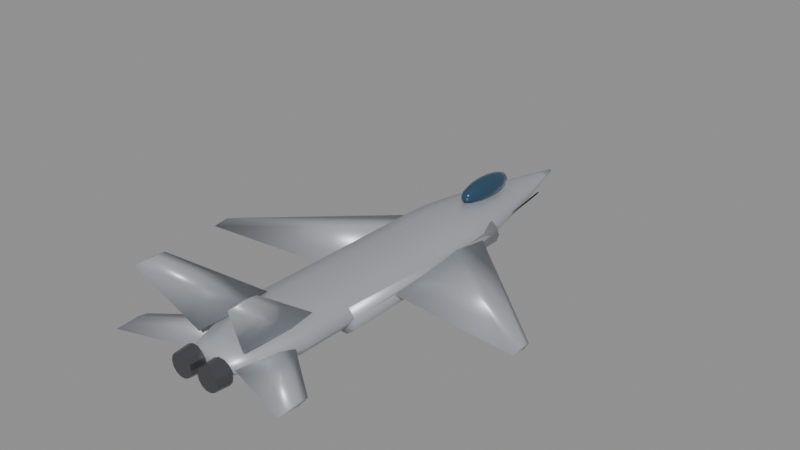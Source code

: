 # Source: f22.blend  (saved by Blender 5.0.119; exported with 4.5.12 LTS)
import bpy
from mathutils import Matrix  # noqa: F401  (used for matrix-valued properties, if any)

bpy.ops.wm.read_factory_settings(use_empty=True)
scene = bpy.context.scene
scene.name = 'Scene'

# ---- materials (node trees are filled in below, after node groups)
mat_body_f22 = bpy.data.materials.new('Body_f22')
mat_body_f22.diffuse_color = (0.46, 0.48, 0.52, 1.0)
mat_canopy = bpy.data.materials.new('Canopy')
mat_canopy.diffuse_color = (0.05, 0.12, 0.2, 1.0)
mat_detail = bpy.data.materials.new('Detail')
mat_detail.diffuse_color = (0.12, 0.12, 0.13, 1.0)

# ---- material node trees
mat_body_f22.use_nodes = True; mat_body_f22.node_tree.nodes.clear()
_N = mat_body_f22.node_tree.nodes; _L = mat_body_f22.node_tree.links
n0 = _N.new('ShaderNodeBsdfPrincipled'); n0.name = 'Principled BSDF'; n0.location = (-200, 100)
n0.inputs[0].default_value = (0.46, 0.48, 0.52, 1.0)
n0.inputs[1].default_value = 0.35
n0.inputs[2].default_value = 0.4
n1 = _N.new('ShaderNodeOutputMaterial'); n1.name = 'Material Output'; n1.location = (200, 100)
_L.new(n0.outputs[0], n1.inputs[0])
n1.is_active_output = True
mat_canopy.use_nodes = True; mat_canopy.node_tree.nodes.clear()
_N = mat_canopy.node_tree.nodes; _L = mat_canopy.node_tree.links
n0 = _N.new('ShaderNodeBsdfPrincipled'); n0.name = 'Principled BSDF'; n0.location = (-200, 100)
n0.inputs[0].default_value = (0.05, 0.12, 0.2, 1.0)
n0.inputs[1].default_value = 0.6
n0.inputs[2].default_value = 0.08
n1 = _N.new('ShaderNodeOutputMaterial'); n1.name = 'Material Output'; n1.location = (200, 100)
_L.new(n0.outputs[0], n1.inputs[0])
n1.is_active_output = True
mat_detail.use_nodes = True; mat_detail.node_tree.nodes.clear()
_N = mat_detail.node_tree.nodes; _L = mat_detail.node_tree.links
n0 = _N.new('ShaderNodeBsdfPrincipled'); n0.name = 'Principled BSDF'; n0.location = (-200, 100)
n0.inputs[0].default_value = (0.12, 0.12, 0.13, 1.0)
n0.inputs[1].default_value = 0.7
n0.inputs[2].default_value = 0.35
n1 = _N.new('ShaderNodeOutputMaterial'); n1.name = 'Material Output'; n1.location = (200, 100)
_L.new(n0.outputs[0], n1.inputs[0])
n1.is_active_output = True

# ---- meshes
me_f22_body = bpy.data.meshes.new('f22_Body')
me_f22_body.from_pydata([(0.9345, -9.45, 0.08788), (0.756, -9.45, 0.3228), (0.2888, -9.45, 0.4679), (-0.2888, -9.45, 0.4679), (-0.756, -9.45, 0.3228), (-0.9345, -9.45, 0.08788), (-0.756, -9.45, -0.147), (-0.2888, -9.45, -0.2921), (0.2888, -9.45, -0.2921), (0.756, -9.45, -0.147), (1.224, -8.591, 0.0799), (0.9903, -8.591, 0.3876), (0.3783, -8.591, 0.5777), (-0.3783, -8.591, 0.5777), (-0.9903, -8.591, 0.3876), (-1.224, -8.591, 0.0799), (-0.9903, -8.591, -0.2278), (-0.3783, -8.591, -0.4179), (0.3783, -8.591, -0.4179), (0.9903, -8.591, -0.2278), (1.514, -7.732, 0.07191), (1.225, -7.732, 0.4524), (0.4678, -7.732, 0.6875), (-0.4678, -7.732, 0.6875), (-1.225, -7.732, 0.4524), (-1.514, -7.732, 0.07191), (-1.225, -7.732, -0.3085), (-0.4678, -7.732, -0.5437), (0.4678, -7.732, -0.5437), (1.225, -7.732, -0.3085), (1.699, -6.873, 0.06392), (1.375, -6.873, 0.491), (0.5251, -6.873, 0.7549), (-0.5251, -6.873, 0.7549), (-1.375, -6.873, 0.491), (-1.699, -6.873, 0.06392), (-1.375, -6.873, -0.3631), (-0.5251, -6.873, -0.627), (0.5251, -6.873, -0.627), (1.375, -6.873, -0.3631), (1.699, -6.014, 0.05593), (1.375, -6.014, 0.483), (0.5251, -6.014, 0.7469), (-0.5251, -6.014, 0.7469), (-1.375, -6.014, 0.483), (-1.699, -6.014, 0.05593), (-1.375, -6.014, -0.3711), (-0.5251, -6.014, -0.635), (0.5251, -6.014, -0.635), (1.375, -6.014, -0.3711), (1.699, -5.155, 0.04794), (1.375, -5.155, 0.475), (0.5251, -5.155, 0.7389), (-0.5251, -5.155, 0.7389), (-1.375, -5.155, 0.475), (-1.699, -5.155, 0.04794), (-1.375, -5.155, -0.3791), (-0.5251, -5.155, -0.643), (0.5251, -5.155, -0.643), (1.375, -5.155, -0.3791), (1.699, -4.295, 0.03995), (1.375, -4.295, 0.467), (0.5251, -4.295, 0.7309), (-0.5251, -4.295, 0.7309), (-1.375, -4.295, 0.467), (-1.699, -4.295, 0.03995), (-1.375, -4.295, -0.3871), (-0.5251, -4.295, -0.651), (0.5251, -4.295, -0.651), (1.375, -4.295, -0.3871), (1.699, -3.436, 0.03196), (1.375, -3.436, 0.459), (0.5251, -3.436, 0.7229), (-0.5251, -3.436, 0.7229), (-1.375, -3.436, 0.459), (-1.699, -3.436, 0.03196), (-1.375, -3.436, -0.3951), (-0.5251, -3.436, -0.659), (0.5251, -3.436, -0.659), (1.375, -3.436, -0.3951), (1.699, -2.577, 0.02397), (1.375, -2.577, 0.451), (0.5251, -2.577, 0.7149), (-0.5251, -2.577, 0.7149), (-1.375, -2.577, 0.451), (-1.699, -2.577, 0.02397), (-1.375, -2.577, -0.4031), (-0.5251, -2.577, -0.667), (0.5251, -2.577, -0.667), (1.375, -2.577, -0.4031), (1.699, -1.718, 0.01598), (1.375, -1.718, 0.443), (0.5251, -1.718, 0.7069), (-0.5251, -1.718, 0.7069), (-1.375, -1.718, 0.443), (-1.699, -1.718, 0.01598), (-1.375, -1.718, -0.4111), (-0.5251, -1.718, -0.675), (0.5251, -1.718, -0.675), (1.375, -1.718, -0.4111), (1.699, -0.8591, 0.00799), (1.375, -0.8591, 0.435), (0.5251, -0.8591, 0.6989), (-0.5251, -0.8591, 0.6989), (-1.375, -0.8591, 0.435), (-1.699, -0.8591, 0.00799), (-1.375, -0.8591, -0.419), (-0.5251, -0.8591, -0.683), (0.5251, -0.8591, -0.683), (1.375, -0.8591, -0.419), (1.699, 0.0, 0.0), (1.375, 0.0, 0.427), (0.5251, 0.0, 0.691), (-0.5251, 0.0, 0.691), (-1.375, 0.0, 0.427), (-1.699, 0.0, 8.897e-17), (-1.375, 0.0, -0.427), (-0.5251, 0.0, -0.691), (0.5251, 0.0, -0.691), (1.375, 0.0, -0.427), (1.699, 0.8591, -0.00799), (1.375, 0.8591, 0.419), (0.5251, 0.8591, 0.683), (-0.5251, 0.8591, 0.683), (-1.375, 0.8591, 0.419), (-1.699, 0.8591, -0.00799), (-1.375, 0.8591, -0.435), (-0.5251, 0.8591, -0.6989), (0.5251, 0.8591, -0.6989), (1.375, 0.8591, -0.435), (1.699, 1.718, -0.01598), (1.375, 1.718, 0.4111), (0.5251, 1.718, 0.675), (-0.5251, 1.718, 0.675), (-1.375, 1.718, 0.4111), (-1.699, 1.718, -0.01598), (-1.375, 1.718, -0.443), (-0.5251, 1.718, -0.7069), (0.5251, 1.718, -0.7069), (1.375, 1.718, -0.443), (1.671, 2.577, -0.02397), (1.352, 2.577, 0.3961), (0.5165, 2.577, 0.6558), (-0.5165, 2.577, 0.6558), (-1.352, 2.577, 0.3961), (-1.671, 2.577, -0.02397), (-1.352, 2.577, -0.4441), (-0.5165, 2.577, -0.7037), (0.5165, 2.577, -0.7037), (1.352, 2.577, -0.4441), (1.544, 3.436, -0.03196), (1.249, 3.436, 0.356), (0.477, 3.436, 0.5958), (-0.477, 3.436, 0.5958), (-1.249, 3.436, 0.356), (-1.544, 3.436, -0.03196), (-1.249, 3.436, -0.4199), (-0.477, 3.436, -0.6597), (0.477, 3.436, -0.6597), (1.249, 3.436, -0.4199), (1.381, 4.295, -0.03995), (1.117, 4.295, 0.3071), (0.4267, 4.295, 0.5215), (-0.4267, 4.295, 0.5215), (-1.117, 4.295, 0.3071), (-1.381, 4.295, -0.03995), (-1.117, 4.295, -0.387), (-0.4267, 4.295, -0.6014), (0.4267, 4.295, -0.6014), (1.117, 4.295, -0.387), (1.195, 5.155, -0.04794), (0.9669, 5.155, 0.2524), (0.3693, 5.155, 0.4381), (-0.3693, 5.155, 0.4381), (-0.9669, 5.155, 0.2524), (-1.195, 5.155, -0.04794), (-0.9669, 5.155, -0.3483), (-0.3693, 5.155, -0.534), (0.3693, 5.155, -0.534), (0.9669, 5.155, -0.3483), (0.992, 6.014, -0.05593), (0.8026, 6.014, 0.1934), (0.3066, 6.014, 0.3475), (-0.3066, 6.014, 0.3475), (-0.8026, 6.014, 0.1934), (-0.992, 6.014, -0.05593), (-0.8026, 6.014, -0.3053), (-0.3066, 6.014, -0.4594), (0.3066, 6.014, -0.4594), (0.8026, 6.014, -0.3053), (0.7743, 6.873, -0.06392), (0.6264, 6.873, 0.1307), (0.2393, 6.873, 0.251), (-0.2393, 6.873, 0.251), (-0.6264, 6.873, 0.1307), (-0.7743, 6.873, -0.06392), (-0.6264, 6.873, -0.2585), (-0.2393, 6.873, -0.3788), (0.2393, 6.873, -0.3788), (0.6264, 6.873, -0.2585), (0.544, 7.732, -0.07191), (0.4401, 7.732, 0.06482), (0.1681, 7.732, 0.1493), (-0.1681, 7.732, 0.1493), (-0.4401, 7.732, 0.06482), (-0.544, 7.732, -0.07191), (-0.4401, 7.732, -0.2086), (-0.1681, 7.732, -0.2931), (0.1681, 7.732, -0.2931), (0.4401, 7.732, -0.2086), (0.3025, 8.591, -0.0799), (0.2448, 8.591, -0.003861), (0.09349, 8.591, 0.04313), (-0.09349, 8.591, 0.04313), (-0.2448, 8.591, -0.003861), (-0.3025, 8.591, -0.0799), (-0.2448, 8.591, -0.1559), (-0.09349, 8.591, -0.2029), (0.09349, 8.591, -0.2029), (0.2448, 8.591, -0.1559), (0.06796, 9.45, -0.08788), (0.05498, 9.45, -0.0708), (0.021, 9.45, -0.06025), (-0.021, 9.45, -0.06025), (-0.05498, 9.45, -0.0708), (-0.06796, 9.45, -0.08788), (-0.05498, 9.45, -0.105), (-0.021, 9.45, -0.1155), (0.021, 9.45, -0.1155), (0.05498, 9.45, -0.105), (0.5859, 3.335, 0.0), (0.5859, 1.561, 0.207), (0.5859, -2.579, 0.0), (0.5859, 1.561, -0.207), (6.8, -2.261, 0.0), (6.8, -2.527, 0.08278), (6.8, -3.148, 0.0), (6.8, -2.527, -0.08278), (-0.5859, 3.335, 0.0), (-0.5859, 1.561, 0.207), (-0.5859, -2.579, 0.0), (-0.5859, 1.561, -0.207), (-6.8, -2.261, 0.0), (-6.8, -2.527, 0.08278), (-6.8, -3.148, 0.0), (-6.8, -2.527, -0.08278), (0.9374, 7.182, 0.0), (0.9374, 7.069, 0.04687), (0.9374, 6.804, 0.0), (0.9374, 7.069, -0.04687), (1.465, 3.335, 0.0), (1.465, 2.067, 0.04687), (1.465, -0.891, 0.0), (1.465, 2.067, -0.04687), (-0.9374, 7.182, 0.0), (-0.9374, 7.069, 0.04687), (-0.9374, 6.804, 0.0), (-0.9374, 7.069, -0.04687), (-1.465, 3.335, 0.0), (-1.465, 2.067, 0.04687), (-1.465, -0.891, 0.0), (-1.465, 2.067, -0.04687), (0.996, -5.859, 0.5273), (1.115, -6.927, 0.4792), (0.996, -8.911, 0.5273), (0.8769, -6.927, 0.5755), (2.019, -9.114, 3.059), (2.079, -9.507, 3.035), (2.019, -10.24, 3.059), (1.96, -9.507, 3.084), (-0.996, -5.859, 0.5273), (-0.8769, -6.927, 0.5755), (-0.996, -8.911, 0.5273), (-1.115, -6.927, 0.4792), (-2.019, -9.114, 3.059), (-1.96, -9.507, 3.084), (-2.019, -10.24, 3.059), (-2.079, -9.507, 3.035), (0.3515, -6.341, 0.1172), (0.3515, -7.16, 0.2264), (0.3515, -9.072, 0.1172), (0.3515, -7.16, 0.007938), (3.616, -8.873, 0.1172), (3.616, -9.241, 0.1855), (3.616, -10.1, 0.1172), (3.616, -9.241, 0.0489), (-0.3515, -6.341, 0.1172), (-0.3515, -7.16, 0.2264), (-0.3515, -9.072, 0.1172), (-0.3515, -7.16, 0.007938), (-3.616, -8.873, 0.1172), (-3.616, -9.241, 0.1855), (-3.616, -10.1, 0.1172), (-3.616, -9.241, 0.0489), (0.6796, 3.402, -0.1758), (0.7736, 3.4, -0.465), (1.02, 3.399, -0.6438), (1.324, 3.399, -0.6438), (1.57, 3.4, -0.465), (1.664, 3.402, -0.1758), (1.57, 3.404, 0.1135), (1.324, 3.405, 0.2923), (1.02, 3.405, 0.2923), (0.7736, 3.404, 0.1135), (0.5859, -4.725, -0.1172), (0.6978, -4.727, -0.4616), (0.9907, -4.729, -0.6744), (1.353, -4.729, -0.6744), (1.646, -4.727, -0.4616), (1.758, -4.725, -0.1172), (1.646, -4.723, 0.2272), (1.353, -4.721, 0.44), (0.9907, -4.721, 0.44), (0.6978, -4.723, 0.2272), (-1.664, 3.402, -0.1758), (-1.57, 3.4, -0.465), (-1.324, 3.399, -0.6438), (-1.02, 3.399, -0.6438), (-0.7736, 3.4, -0.465), (-0.6796, 3.402, -0.1758), (-0.7736, 3.404, 0.1135), (-1.02, 3.405, 0.2923), (-1.324, 3.405, 0.2923), (-1.57, 3.404, 0.1135), (-1.758, -4.725, -0.1172), (-1.646, -4.727, -0.4616), (-1.353, -4.729, -0.6744), (-0.9907, -4.729, -0.6744), (-0.6978, -4.727, -0.4616), (-0.5859, -4.725, -0.1172), (-0.6978, -4.723, 0.2272), (-0.9907, -4.721, 0.44), (-1.353, -4.721, 0.44), (-1.646, -4.723, 0.2272)], [], [(0, 10, 11, 1), (1, 11, 12, 2), (2, 12, 13, 3), (3, 13, 14, 4), (4, 14, 15, 5), (5, 15, 16, 6), (6, 16, 17, 7), (7, 17, 18, 8), (8, 18, 19, 9), (9, 19, 10, 0), (10, 20, 21, 11), (11, 21, 22, 12), (12, 22, 23, 13), (13, 23, 24, 14), (14, 24, 25, 15), (15, 25, 26, 16), (16, 26, 27, 17), (17, 27, 28, 18), (18, 28, 29, 19), (19, 29, 20, 10), (20, 30, 31, 21), (21, 31, 32, 22), (22, 32, 33, 23), (23, 33, 34, 24), (24, 34, 35, 25), (25, 35, 36, 26), (26, 36, 37, 27), (27, 37, 38, 28), (28, 38, 39, 29), (29, 39, 30, 20), (30, 40, 41, 31), (31, 41, 42, 32), (32, 42, 43, 33), (33, 43, 44, 34), (34, 44, 45, 35), (35, 45, 46, 36), (36, 46, 47, 37), (37, 47, 48, 38), (38, 48, 49, 39), (39, 49, 40, 30), (40, 50, 51, 41), (41, 51, 52, 42), (42, 52, 53, 43), (43, 53, 54, 44), (44, 54, 55, 45), (45, 55, 56, 46), (46, 56, 57, 47), (47, 57, 58, 48), (48, 58, 59, 49), (49, 59, 50, 40), (50, 60, 61, 51), (51, 61, 62, 52), (52, 62, 63, 53), (53, 63, 64, 54), (54, 64, 65, 55), (55, 65, 66, 56), (56, 66, 67, 57), (57, 67, 68, 58), (58, 68, 69, 59), (59, 69, 60, 50), (60, 70, 71, 61), (61, 71, 72, 62), (62, 72, 73, 63), (63, 73, 74, 64), (64, 74, 75, 65), (65, 75, 76, 66), (66, 76, 77, 67), (67, 77, 78, 68), (68, 78, 79, 69), (69, 79, 70, 60), (70, 80, 81, 71), (71, 81, 82, 72), (72, 82, 83, 73), (73, 83, 84, 74), (74, 84, 85, 75), (75, 85, 86, 76), (76, 86, 87, 77), (77, 87, 88, 78), (78, 88, 89, 79), (79, 89, 80, 70), (80, 90, 91, 81), (81, 91, 92, 82), (82, 92, 93, 83), (83, 93, 94, 84), (84, 94, 95, 85), (85, 95, 96, 86), (86, 96, 97, 87), (87, 97, 98, 88), (88, 98, 99, 89), (89, 99, 90, 80), (90, 100, 101, 91), (91, 101, 102, 92), (92, 102, 103, 93), (93, 103, 104, 94), (94, 104, 105, 95), (95, 105, 106, 96), (96, 106, 107, 97), (97, 107, 108, 98), (98, 108, 109, 99), (99, 109, 100, 90), (100, 110, 111, 101), (101, 111, 112, 102), (102, 112, 113, 103), (103, 113, 114, 104), (104, 114, 115, 105), (105, 115, 116, 106), (106, 116, 117, 107), (107, 117, 118, 108), (108, 118, 119, 109), (109, 119, 110, 100), (110, 120, 121, 111), (111, 121, 122, 112), (112, 122, 123, 113), (113, 123, 124, 114), (114, 124, 125, 115), (115, 125, 126, 116), (116, 126, 127, 117), (117, 127, 128, 118), (118, 128, 129, 119), (119, 129, 120, 110), (120, 130, 131, 121), (121, 131, 132, 122), (122, 132, 133, 123), (123, 133, 134, 124), (124, 134, 135, 125), (125, 135, 136, 126), (126, 136, 137, 127), (127, 137, 138, 128), (128, 138, 139, 129), (129, 139, 130, 120), (130, 140, 141, 131), (131, 141, 142, 132), (132, 142, 143, 133), (133, 143, 144, 134), (134, 144, 145, 135), (135, 145, 146, 136), (136, 146, 147, 137), (137, 147, 148, 138), (138, 148, 149, 139), (139, 149, 140, 130), (140, 150, 151, 141), (141, 151, 152, 142), (142, 152, 153, 143), (143, 153, 154, 144), (144, 154, 155, 145), (145, 155, 156, 146), (146, 156, 157, 147), (147, 157, 158, 148), (148, 158, 159, 149), (149, 159, 150, 140), (150, 160, 161, 151), (151, 161, 162, 152), (152, 162, 163, 153), (153, 163, 164, 154), (154, 164, 165, 155), (155, 165, 166, 156), (156, 166, 167, 157), (157, 167, 168, 158), (158, 168, 169, 159), (159, 169, 160, 150), (160, 170, 171, 161), (161, 171, 172, 162), (162, 172, 173, 163), (163, 173, 174, 164), (164, 174, 175, 165), (165, 175, 176, 166), (166, 176, 177, 167), (167, 177, 178, 168), (168, 178, 179, 169), (169, 179, 170, 160), (170, 180, 181, 171), (171, 181, 182, 172), (172, 182, 183, 173), (173, 183, 184, 174), (174, 184, 185, 175), (175, 185, 186, 176), (176, 186, 187, 177), (177, 187, 188, 178), (178, 188, 189, 179), (179, 189, 180, 170), (180, 190, 191, 181), (181, 191, 192, 182), (182, 192, 193, 183), (183, 193, 194, 184), (184, 194, 195, 185), (185, 195, 196, 186), (186, 196, 197, 187), (187, 197, 198, 188), (188, 198, 199, 189), (189, 199, 190, 180), (190, 200, 201, 191), (191, 201, 202, 192), (192, 202, 203, 193), (193, 203, 204, 194), (194, 204, 205, 195), (195, 205, 206, 196), (196, 206, 207, 197), (197, 207, 208, 198), (198, 208, 209, 199), (199, 209, 200, 190), (200, 210, 211, 201), (201, 211, 212, 202), (202, 212, 213, 203), (203, 213, 214, 204), (204, 214, 215, 205), (205, 215, 216, 206), (206, 216, 217, 207), (207, 217, 218, 208), (208, 218, 219, 209), (209, 219, 210, 200), (210, 220, 221, 211), (211, 221, 222, 212), (212, 222, 223, 213), (213, 223, 224, 214), (214, 224, 225, 215), (215, 225, 226, 216), (216, 226, 227, 217), (217, 227, 228, 218), (218, 228, 229, 219), (219, 229, 220, 210), (9, 0, 1, 2, 3, 4, 5, 6, 7, 8), (220, 229, 228, 227, 226, 225, 224, 223, 222, 221), (230, 231, 235, 234), (231, 232, 236, 235), (232, 233, 237, 236), (233, 230, 234, 237), (233, 232, 231, 230), (234, 235, 236, 237), (238, 242, 243, 239), (239, 243, 244, 240), (240, 244, 245, 241), (241, 245, 242, 238), (241, 238, 239, 240), (242, 245, 244, 243), (246, 247, 251, 250), (247, 248, 252, 251), (248, 249, 253, 252), (249, 246, 250, 253), (249, 248, 247, 246), (250, 251, 252, 253), (254, 258, 259, 255), (255, 259, 260, 256), (256, 260, 261, 257), (257, 261, 258, 254), (257, 254, 255, 256), (258, 261, 260, 259), (262, 266, 267, 263), (263, 267, 268, 264), (264, 268, 269, 265), (265, 269, 266, 262), (265, 262, 263, 264), (266, 269, 268, 267), (270, 274, 275, 271), (271, 275, 276, 272), (272, 276, 277, 273), (273, 277, 274, 270), (273, 270, 271, 272), (274, 277, 276, 275), (278, 279, 283, 282), (279, 280, 284, 283), (280, 281, 285, 284), (281, 278, 282, 285), (281, 280, 279, 278), (282, 283, 284, 285), (286, 290, 291, 287), (287, 291, 292, 288), (288, 292, 293, 289), (289, 293, 290, 286), (289, 286, 287, 288), (290, 293, 292, 291), (294, 295, 305, 304), (295, 296, 306, 305), (296, 297, 307, 306), (297, 298, 308, 307), (298, 299, 309, 308), (299, 300, 310, 309), (300, 301, 311, 310), (301, 302, 312, 311), (302, 303, 313, 312), (303, 294, 304, 313), (303, 302, 301, 300, 299, 298, 297, 296, 295, 294), (304, 305, 306, 307, 308, 309, 310, 311, 312, 313), (314, 315, 325, 324), (315, 316, 326, 325), (316, 317, 327, 326), (317, 318, 328, 327), (318, 319, 329, 328), (319, 320, 330, 329), (320, 321, 331, 330), (321, 322, 332, 331), (322, 323, 333, 332), (323, 314, 324, 333), (323, 322, 321, 320, 319, 318, 317, 316, 315, 314), (324, 325, 326, 327, 328, 329, 330, 331, 332, 333)])
me_f22_body.polygons.foreach_set('use_smooth', [True] * 294)
me_f22_body.materials.append(mat_body_f22)
me_f22_body.update()
me_f22_canopy = bpy.data.meshes.new('f22_Canopy')
me_f22_canopy.from_pydata([(0.0, 4.725, 1.266), (0.0, 5.727, 1.135), (0.0, 6.142, 0.8203), (0.0, 4.725, 0.375), (0.08072, 5.195, 1.232), (0.1491, 5.593, 1.135), (0.1949, 5.859, 0.9907), (0.2109, 5.953, 0.8203), (0.1949, 5.859, 0.6499), (0.1491, 5.593, 0.5054), (0.08072, 5.195, 0.4089), (0.1398, 4.996, 1.232), (0.2583, 5.226, 1.135), (0.3375, 5.38, 0.9907), (0.3653, 5.434, 0.8203), (0.3375, 5.38, 0.6499), (0.2583, 5.226, 0.5054), (0.1398, 4.996, 0.4089), (0.1614, 4.725, 1.232), (0.2983, 4.725, 1.135), (0.3897, 4.725, 0.9907), (0.4218, 4.725, 0.8203), (0.3897, 4.725, 0.6499), (0.2983, 4.725, 0.5054), (0.1614, 4.725, 0.4089), (0.1398, 4.454, 1.232), (0.2583, 4.224, 1.135), (0.3375, 4.07, 0.9907), (0.3653, 4.016, 0.8203), (0.3375, 4.07, 0.6499), (0.2583, 4.224, 0.5054), (0.1398, 4.454, 0.4089), (0.08072, 4.255, 1.232), (0.1491, 3.857, 1.135), (0.1949, 3.591, 0.9907), (0.2109, 3.497, 0.8203), (0.1949, 3.591, 0.6499), (0.1491, 3.857, 0.5054), (0.08072, 4.255, 0.4089), (0.0, 4.183, 1.232), (-2.514e-08, 3.723, 1.135), (0.0, 3.415, 0.9907), (0.0, 3.307, 0.8203), (0.0, 3.415, 0.6499), (-2.514e-08, 3.723, 0.5054), (0.0, 4.183, 0.4089), (-0.08072, 4.255, 1.232), (-0.1491, 3.857, 1.135), (-0.1949, 3.591, 0.9907), (-0.2109, 3.497, 0.8203), (-0.1949, 3.591, 0.6499), (-0.1491, 3.857, 0.5054), (-0.08072, 4.255, 0.4089), (-0.1398, 4.454, 1.232), (-0.2583, 4.224, 1.135), (-0.3375, 4.07, 0.9907), (-0.3653, 4.016, 0.8203), (-0.3375, 4.07, 0.6499), (-0.2583, 4.224, 0.5054), (-0.1398, 4.454, 0.4089), (-0.1614, 4.725, 1.232), (-0.2983, 4.725, 1.135), (-0.3897, 4.725, 0.9907), (-0.4218, 4.725, 0.8203), (-0.3897, 4.725, 0.6499), (-0.2983, 4.725, 0.5054), (-0.1614, 4.725, 0.4089), (-0.1398, 4.996, 1.232), (-0.2583, 5.226, 1.135), (-0.3375, 5.38, 0.9907), (-0.3653, 5.434, 0.8203), (-0.3375, 5.38, 0.6499), (-0.2583, 5.226, 0.5054), (-0.1398, 4.996, 0.4089), (-0.08072, 5.195, 1.232), (-0.1491, 5.593, 1.135), (-0.1949, 5.859, 0.9907), (-0.2109, 5.953, 0.8203), (-0.1949, 5.859, 0.6499), (-0.1491, 5.593, 0.5054), (-0.08072, 5.195, 0.4089), (-6.286e-09, 5.267, 1.232), (-1.257e-08, 6.035, 0.9907), (-1.257e-08, 6.035, 0.6499), (5.029e-08, 5.727, 0.5054), (-6.286e-09, 5.267, 0.4089)], [], [(3, 85, 10), (84, 83, 8, 9), (2, 82, 6, 7), (1, 81, 4, 5), (85, 84, 9, 10), (83, 2, 7, 8), (82, 1, 5, 6), (81, 0, 4), (10, 9, 16, 17), (8, 7, 14, 15), (6, 5, 12, 13), (4, 0, 11), (3, 10, 17), (9, 8, 15, 16), (7, 6, 13, 14), (5, 4, 11, 12), (15, 14, 21, 22), (13, 12, 19, 20), (11, 0, 18), (3, 17, 24), (16, 15, 22, 23), (14, 13, 20, 21), (12, 11, 18, 19), (17, 16, 23, 24), (3, 24, 31), (23, 22, 29, 30), (21, 20, 27, 28), (19, 18, 25, 26), (24, 23, 30, 31), (22, 21, 28, 29), (20, 19, 26, 27), (18, 0, 25), (28, 27, 34, 35), (26, 25, 32, 33), (31, 30, 37, 38), (29, 28, 35, 36), (27, 26, 33, 34), (25, 0, 32), (3, 31, 38), (30, 29, 36, 37), (38, 37, 44, 45), (36, 35, 42, 43), (34, 33, 40, 41), (32, 0, 39), (3, 38, 45), (37, 36, 43, 44), (35, 34, 41, 42), (33, 32, 39, 40), (41, 40, 47, 48), (39, 0, 46), (3, 45, 52), (44, 43, 50, 51), (42, 41, 48, 49), (40, 39, 46, 47), (45, 44, 51, 52), (43, 42, 49, 50), (3, 52, 59), (51, 50, 57, 58), (49, 48, 55, 56), (47, 46, 53, 54), (52, 51, 58, 59), (50, 49, 56, 57), (48, 47, 54, 55), (46, 0, 53), (54, 53, 60, 61), (59, 58, 65, 66), (57, 56, 63, 64), (55, 54, 61, 62), (53, 0, 60), (3, 59, 66), (58, 57, 64, 65), (56, 55, 62, 63), (66, 65, 72, 73), (64, 63, 70, 71), (62, 61, 68, 69), (60, 0, 67), (3, 66, 73), (65, 64, 71, 72), (63, 62, 69, 70), (61, 60, 67, 68), (67, 0, 74), (3, 73, 80), (72, 71, 78, 79), (70, 69, 76, 77), (68, 67, 74, 75), (73, 72, 79, 80), (71, 70, 77, 78), (69, 68, 75, 76), (79, 78, 83, 84), (77, 76, 82, 2), (75, 74, 81, 1), (80, 79, 84, 85), (78, 77, 2, 83), (76, 75, 1, 82), (74, 0, 81), (3, 80, 85)])
me_f22_canopy.polygons.foreach_set('use_smooth', [True] * 96)
me_f22_canopy.materials.append(mat_canopy)
me_f22_canopy.update()
me_f22_detail = bpy.data.meshes.new('f22_Detail')
me_f22_detail.from_pydata([(0.09374, -9.44, 0.0), (0.1425, -9.44, -0.2135), (0.279, -9.44, -0.3848), (0.4764, -9.44, -0.4798), (0.6954, -9.44, -0.4798), (0.8928, -9.44, -0.3848), (1.029, -9.44, -0.2135), (1.078, -9.44, -6.027e-17), (1.029, -9.44, 0.2135), (0.8928, -9.44, 0.3848), (0.6954, -9.44, 0.4798), (0.4764, -9.44, 0.4798), (0.279, -9.44, 0.3848), (0.1425, -9.44, 0.2135), (0.1406, -10.02, 0.0), (0.1847, -10.02, -0.1932), (0.3083, -10.02, -0.3481), (0.4868, -10.02, -0.4341), (0.685, -10.02, -0.4341), (0.8635, -10.02, -0.3481), (0.9871, -10.02, -0.1932), (1.031, -10.02, -5.453e-17), (0.9871, -10.02, 0.1932), (0.8635, -10.02, 0.3481), (0.685, -10.02, 0.4341), (0.4868, -10.02, 0.4341), (0.3083, -10.02, 0.3481), (0.1847, -10.02, 0.1932), (-1.078, -9.44, 0.0), (-1.029, -9.44, -0.2135), (-0.8928, -9.44, -0.3848), (-0.6954, -9.44, -0.4798), (-0.4764, -9.44, -0.4798), (-0.279, -9.44, -0.3848), (-0.1425, -9.44, -0.2135), (-0.09374, -9.44, -6.027e-17), (-0.1425, -9.44, 0.2135), (-0.279, -9.44, 0.3848), (-0.4764, -9.44, 0.4798), (-0.6954, -9.44, 0.4798), (-0.8928, -9.44, 0.3848), (-1.029, -9.44, 0.2135), (-1.031, -10.02, 0.0), (-0.9871, -10.02, -0.1932), (-0.8635, -10.02, -0.3481), (-0.685, -10.02, -0.4341), (-0.4868, -10.02, -0.4341), (-0.3083, -10.02, -0.3481), (-0.1847, -10.02, -0.1932), (-0.1406, -10.02, -5.453e-17), (-0.1847, -10.02, 0.1932), (-0.3083, -10.02, 0.3481), (-0.4868, -10.02, 0.4341), (-0.685, -10.02, 0.4341), (-0.8635, -10.02, 0.3481), (-0.9871, -10.02, 0.1932)], [], [(0, 1, 15, 14), (1, 2, 16, 15), (2, 3, 17, 16), (3, 4, 18, 17), (4, 5, 19, 18), (5, 6, 20, 19), (6, 7, 21, 20), (7, 8, 22, 21), (8, 9, 23, 22), (9, 10, 24, 23), (10, 11, 25, 24), (11, 12, 26, 25), (12, 13, 27, 26), (13, 0, 14, 27), (13, 12, 11, 10, 9, 8, 7, 6, 5, 4, 3, 2, 1, 0), (14, 15, 16, 17, 18, 19, 20, 21, 22, 23, 24, 25, 26, 27), (28, 29, 43, 42), (29, 30, 44, 43), (30, 31, 45, 44), (31, 32, 46, 45), (32, 33, 47, 46), (33, 34, 48, 47), (34, 35, 49, 48), (35, 36, 50, 49), (36, 37, 51, 50), (37, 38, 52, 51), (38, 39, 53, 52), (39, 40, 54, 53), (40, 41, 55, 54), (41, 28, 42, 55), (41, 40, 39, 38, 37, 36, 35, 34, 33, 32, 31, 30, 29, 28), (42, 43, 44, 45, 46, 47, 48, 49, 50, 51, 52, 53, 54, 55)])
me_f22_detail.materials.append(mat_detail)
me_f22_detail.update()

# ---- objects
ob_body = bpy.data.objects.new('Body', me_f22_body)
ob_canopy = bpy.data.objects.new('Canopy', me_f22_canopy)
ob_detail = bpy.data.objects.new('Detail', me_f22_detail)

# ---- transforms, parenting, visibility, modifiers, constraints
ob_body.location = (0.0, 0.0, 0.0)
ob_canopy.location = (0.0, 0.0, 0.0)
ob_detail.location = (0.0, 0.0, 0.0)

# ---- collection membership
scene.collection.objects.link(ob_body)
scene.collection.objects.link(ob_canopy)
scene.collection.objects.link(ob_detail)

# ---- scene / render settings (as saved in the file)
scene.frame_start = 1; scene.frame_end = 250; scene.frame_set(1)
scene.render.engine = 'BLENDER_EEVEE_NEXT'
scene.render.bake_bias = 0.0
scene.render.bake_samples = 0
scene.cycles.sampling_pattern = 'TABULATED_SOBOL'
scene.eevee.use_volume_custom_range = False
bpy.context.view_layer.update()

# ---- added for rendering (the .blend has no active camera and no usable light): camera, sun + grey world if the file has none
cam_auto = bpy.data.cameras.new('AutoCamera')
cam_auto.lens = 50.0
cam_auto.sensor_width = 36.0
cam_auto.clip_end = 1000.0
ob_auto_camera = bpy.data.objects.new('AutoCamera', cam_auto)
scene.collection.objects.link(ob_auto_camera)
ob_auto_camera.location = (22.4156, -27.2929, 19.1208)
ob_auto_camera.rotation_euler = (1.09748, -7.21219e-08, 0.694738)
scene.camera = ob_auto_camera
light_auto_sun = bpy.data.lights.new('AutoSun', 'SUN')
light_auto_sun.energy = 3.0
light_auto_sun.angle = 0.0523599
ob_auto_sun = bpy.data.objects.new('AutoSun', light_auto_sun)
scene.collection.objects.link(ob_auto_sun)
ob_auto_sun.rotation_euler = (0.872665, 0.174533, 0.523599)
if scene.world is None:
    world_auto = bpy.data.worlds.new('AutoWorld')
    world_auto.color = (0.3, 0.3, 0.3)
    scene.world = world_auto
bpy.context.view_layer.update()
